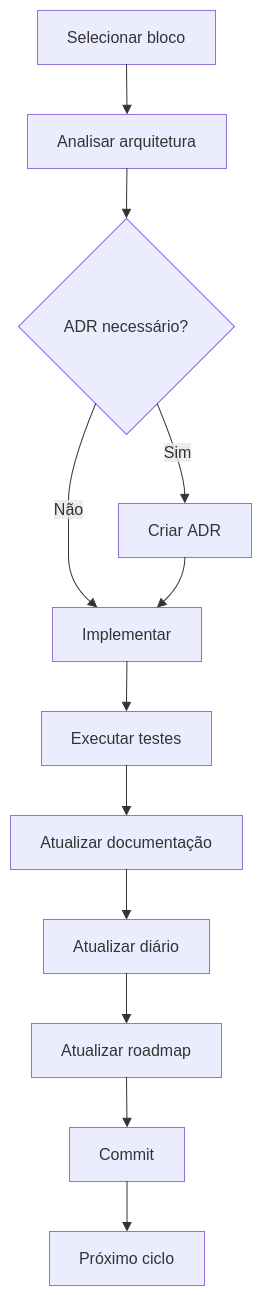

The diagram above was exported from draw.io. Its source (the exported page's mxGraphModel, read from the mxfile embedded in the PNG):
<mxGraphModel dx="1414" dy="729" grid="1" gridSize="10" guides="1" tooltips="1" connect="1" arrows="1" fold="1" page="1" pageScale="1" pageWidth="827" pageHeight="1169" math="0" shadow="0">
  <root>
    <mxCell id="0" />
    <mxCell id="1" parent="0" />
    <UserObject label="" mermaidData="{&#10;  &quot;data&quot;: &quot;flowchart TD\n\nA[Selecionar bloco]\n\nB[Analisar arquitetura]\n\nC{ADR necessário?}\n\nD[Criar ADR]\n\nE[Implementar]\n\nF[Executar testes]\n\nG[Atualizar documentação]\n\nH[Atualizar diário]\n\nI[Atualizar roadmap]\n\nJ[Commit]\n\nK[Próximo ciclo]\n\nA --&gt; B\nB --&gt; C\nC -- Sim --&gt; D\nC -- Não --&gt; E\nD --&gt; E\nE --&gt; F\nF --&gt; G\nG --&gt; H\nH --&gt; I\nI --&gt; J\nJ --&gt; K&quot;,&#10;  &quot;config&quot;: null&#10;}" id="E5QKwgAbUQiBk-WFsbeE-1">
      <mxCell connectable="0" parent="1" style="group;transparentBounds=1;editIcon=1;lockedGroup=0;groupPadding=10;" vertex="1">
        <mxGeometry as="geometry" />
      </mxCell>
    </UserObject>
    <UserObject label="Selecionar bloco" mermaidId="n:A" mermaidBaseStyle="html=1;whiteSpace=wrap;strokeWidth=1;fillColor=light-dark(#ECECFF,#1f2020);strokeColor=light-dark(#9370DB,#cccccc);fontColor=light-dark(#333333,#cccccc);fontFamily=Trebuchet MS,Verdana,Arial,sans-serif;fontSize=16;" mermaidBaseValue="Selecionar bloco" id="E5QKwgAbUQiBk-WFsbeE-2">
      <mxCell parent="E5QKwgAbUQiBk-WFsbeE-1" style="html=1;whiteSpace=wrap;strokeWidth=1;fillColor=light-dark(#ECECFF,#1f2020);strokeColor=light-dark(#9370DB,#cccccc);fontColor=light-dark(#333333,#cccccc);fontFamily=Trebuchet MS,Verdana,Arial,sans-serif;fontSize=16;" vertex="1">
        <mxGeometry height="54" width="178" x="37" y="10" as="geometry" />
      </mxCell>
    </UserObject>
    <UserObject label="Analisar arquitetura" mermaidId="n:B" mermaidBaseStyle="html=1;whiteSpace=wrap;strokeWidth=1;fillColor=light-dark(#ECECFF,#1f2020);strokeColor=light-dark(#9370DB,#cccccc);fontColor=light-dark(#333333,#cccccc);fontFamily=Trebuchet MS,Verdana,Arial,sans-serif;fontSize=16;" mermaidBaseValue="Analisar arquitetura" id="E5QKwgAbUQiBk-WFsbeE-3">
      <mxCell parent="E5QKwgAbUQiBk-WFsbeE-1" style="html=1;whiteSpace=wrap;strokeWidth=1;fillColor=light-dark(#ECECFF,#1f2020);strokeColor=light-dark(#9370DB,#cccccc);fontColor=light-dark(#333333,#cccccc);fontFamily=Trebuchet MS,Verdana,Arial,sans-serif;fontSize=16;" vertex="1">
        <mxGeometry height="54" width="199" x="27" y="114" as="geometry" />
      </mxCell>
    </UserObject>
    <UserObject label="ADR necessário?" mermaidId="n:C" mermaidBaseStyle="rhombus;html=1;strokeWidth=1;whiteSpace=wrap;fillColor=light-dark(#ECECFF,#1f2020);strokeColor=light-dark(#9370DB,#cccccc);fontColor=light-dark(#333333,#cccccc);fontFamily=Trebuchet MS,Verdana,Arial,sans-serif;fontSize=16;" mermaidBaseValue="ADR necessário?" id="E5QKwgAbUQiBk-WFsbeE-4">
      <mxCell parent="E5QKwgAbUQiBk-WFsbeE-1" style="rhombus;html=1;strokeWidth=1;whiteSpace=wrap;fillColor=light-dark(#ECECFF,#1f2020);strokeColor=light-dark(#9370DB,#cccccc);fontColor=light-dark(#333333,#cccccc);fontFamily=Trebuchet MS,Verdana,Arial,sans-serif;fontSize=16;" vertex="1">
        <mxGeometry height="216" width="216" x="18" y="218" as="geometry" />
      </mxCell>
    </UserObject>
    <UserObject label="Criar ADR" mermaidId="n:D" mermaidBaseStyle="html=1;whiteSpace=wrap;strokeWidth=1;fillColor=light-dark(#ECECFF,#1f2020);strokeColor=light-dark(#9370DB,#cccccc);fontColor=light-dark(#333333,#cccccc);fontFamily=Trebuchet MS,Verdana,Arial,sans-serif;fontSize=16;" mermaidBaseValue="Criar ADR" id="E5QKwgAbUQiBk-WFsbeE-5">
      <mxCell parent="E5QKwgAbUQiBk-WFsbeE-1" style="html=1;whiteSpace=wrap;strokeWidth=1;fillColor=light-dark(#ECECFF,#1f2020);strokeColor=light-dark(#9370DB,#cccccc);fontColor=light-dark(#333333,#cccccc);fontFamily=Trebuchet MS,Verdana,Arial,sans-serif;fontSize=16;" vertex="1">
        <mxGeometry height="54" width="133" x="118" y="503" as="geometry" />
      </mxCell>
    </UserObject>
    <UserObject label="Implementar" mermaidId="n:E" mermaidBaseStyle="html=1;whiteSpace=wrap;strokeWidth=1;fillColor=light-dark(#ECECFF,#1f2020);strokeColor=light-dark(#9370DB,#cccccc);fontColor=light-dark(#333333,#cccccc);fontFamily=Trebuchet MS,Verdana,Arial,sans-serif;fontSize=16;" mermaidBaseValue="Implementar" id="E5QKwgAbUQiBk-WFsbeE-6">
      <mxCell parent="E5QKwgAbUQiBk-WFsbeE-1" style="html=1;whiteSpace=wrap;strokeWidth=1;fillColor=light-dark(#ECECFF,#1f2020);strokeColor=light-dark(#9370DB,#cccccc);fontColor=light-dark(#333333,#cccccc);fontFamily=Trebuchet MS,Verdana,Arial,sans-serif;fontSize=16;" vertex="1">
        <mxGeometry height="54" width="149" x="52" y="607" as="geometry" />
      </mxCell>
    </UserObject>
    <UserObject label="Executar testes" mermaidId="n:F" mermaidBaseStyle="html=1;whiteSpace=wrap;strokeWidth=1;fillColor=light-dark(#ECECFF,#1f2020);strokeColor=light-dark(#9370DB,#cccccc);fontColor=light-dark(#333333,#cccccc);fontFamily=Trebuchet MS,Verdana,Arial,sans-serif;fontSize=16;" mermaidBaseValue="Executar testes" id="E5QKwgAbUQiBk-WFsbeE-7">
      <mxCell parent="E5QKwgAbUQiBk-WFsbeE-1" style="html=1;whiteSpace=wrap;strokeWidth=1;fillColor=light-dark(#ECECFF,#1f2020);strokeColor=light-dark(#9370DB,#cccccc);fontColor=light-dark(#333333,#cccccc);fontFamily=Trebuchet MS,Verdana,Arial,sans-serif;fontSize=16;" vertex="1">
        <mxGeometry height="54" width="170" x="41" y="711" as="geometry" />
      </mxCell>
    </UserObject>
    <UserObject label="Atualizar documentação" mermaidId="n:G" mermaidBaseStyle="html=1;whiteSpace=wrap;strokeWidth=1;fillColor=light-dark(#ECECFF,#1f2020);strokeColor=light-dark(#9370DB,#cccccc);fontColor=light-dark(#333333,#cccccc);fontFamily=Trebuchet MS,Verdana,Arial,sans-serif;fontSize=16;" mermaidBaseValue="Atualizar documentação" id="E5QKwgAbUQiBk-WFsbeE-8">
      <mxCell parent="E5QKwgAbUQiBk-WFsbeE-1" style="html=1;whiteSpace=wrap;strokeWidth=1;fillColor=light-dark(#ECECFF,#1f2020);strokeColor=light-dark(#9370DB,#cccccc);fontColor=light-dark(#333333,#cccccc);fontFamily=Trebuchet MS,Verdana,Arial,sans-serif;fontSize=16;" vertex="1">
        <mxGeometry height="54" width="232" x="10" y="815" as="geometry" />
      </mxCell>
    </UserObject>
    <UserObject label="Atualizar diário" mermaidId="n:H" mermaidBaseStyle="html=1;whiteSpace=wrap;strokeWidth=1;fillColor=light-dark(#ECECFF,#1f2020);strokeColor=light-dark(#9370DB,#cccccc);fontColor=light-dark(#333333,#cccccc);fontFamily=Trebuchet MS,Verdana,Arial,sans-serif;fontSize=16;" mermaidBaseValue="Atualizar diário" id="E5QKwgAbUQiBk-WFsbeE-9">
      <mxCell parent="E5QKwgAbUQiBk-WFsbeE-1" style="html=1;whiteSpace=wrap;strokeWidth=1;fillColor=light-dark(#ECECFF,#1f2020);strokeColor=light-dark(#9370DB,#cccccc);fontColor=light-dark(#333333,#cccccc);fontFamily=Trebuchet MS,Verdana,Arial,sans-serif;fontSize=16;" vertex="1">
        <mxGeometry height="54" width="166" x="43" y="919" as="geometry" />
      </mxCell>
    </UserObject>
    <UserObject label="Atualizar roadmap" mermaidId="n:I" mermaidBaseStyle="html=1;whiteSpace=wrap;strokeWidth=1;fillColor=light-dark(#ECECFF,#1f2020);strokeColor=light-dark(#9370DB,#cccccc);fontColor=light-dark(#333333,#cccccc);fontFamily=Trebuchet MS,Verdana,Arial,sans-serif;fontSize=16;" mermaidBaseValue="Atualizar roadmap" id="E5QKwgAbUQiBk-WFsbeE-10">
      <mxCell parent="E5QKwgAbUQiBk-WFsbeE-1" style="html=1;whiteSpace=wrap;strokeWidth=1;fillColor=light-dark(#ECECFF,#1f2020);strokeColor=light-dark(#9370DB,#cccccc);fontColor=light-dark(#333333,#cccccc);fontFamily=Trebuchet MS,Verdana,Arial,sans-serif;fontSize=16;" vertex="1">
        <mxGeometry height="54" width="190" x="31" y="1023" as="geometry" />
      </mxCell>
    </UserObject>
    <UserObject label="Commit" mermaidId="n:J" mermaidBaseStyle="html=1;whiteSpace=wrap;strokeWidth=1;fillColor=light-dark(#ECECFF,#1f2020);strokeColor=light-dark(#9370DB,#cccccc);fontColor=light-dark(#333333,#cccccc);fontFamily=Trebuchet MS,Verdana,Arial,sans-serif;fontSize=16;" mermaidBaseValue="Commit" id="E5QKwgAbUQiBk-WFsbeE-11">
      <mxCell parent="E5QKwgAbUQiBk-WFsbeE-1" style="html=1;whiteSpace=wrap;strokeWidth=1;fillColor=light-dark(#ECECFF,#1f2020);strokeColor=light-dark(#9370DB,#cccccc);fontColor=light-dark(#333333,#cccccc);fontFamily=Trebuchet MS,Verdana,Arial,sans-serif;fontSize=16;" vertex="1">
        <mxGeometry height="54" width="115" x="69" y="1127" as="geometry" />
      </mxCell>
    </UserObject>
    <UserObject label="Próximo ciclo" mermaidId="n:K" mermaidBaseStyle="html=1;whiteSpace=wrap;strokeWidth=1;fillColor=light-dark(#ECECFF,#1f2020);strokeColor=light-dark(#9370DB,#cccccc);fontColor=light-dark(#333333,#cccccc);fontFamily=Trebuchet MS,Verdana,Arial,sans-serif;fontSize=16;" mermaidBaseValue="Próximo ciclo" id="E5QKwgAbUQiBk-WFsbeE-12">
      <mxCell parent="E5QKwgAbUQiBk-WFsbeE-1" style="html=1;whiteSpace=wrap;strokeWidth=1;fillColor=light-dark(#ECECFF,#1f2020);strokeColor=light-dark(#9370DB,#cccccc);fontColor=light-dark(#333333,#cccccc);fontFamily=Trebuchet MS,Verdana,Arial,sans-serif;fontSize=16;" vertex="1">
        <mxGeometry height="54" width="155" x="49" y="1231" as="geometry" />
      </mxCell>
    </UserObject>
    <UserObject label="" mermaidId="e:A-&gt;B#0" mermaidBaseStyle="curved=1;startArrow=none;endArrow=block;endSize=7;strokeColor=light-dark(#333333,#cccccc);exitX=0.5;exitY=1;entryX=0.5;entryY=0;" mermaidBaseValue="" id="E5QKwgAbUQiBk-WFsbeE-13">
      <mxCell edge="1" parent="E5QKwgAbUQiBk-WFsbeE-1" source="E5QKwgAbUQiBk-WFsbeE-2" style="curved=1;startArrow=none;endArrow=block;endSize=7;strokeColor=light-dark(#333333,#cccccc);exitX=0.5;exitY=1;entryX=0.5;entryY=0;rounded=0;" target="E5QKwgAbUQiBk-WFsbeE-3">
        <mxGeometry relative="1" as="geometry">
          <Array as="points" />
        </mxGeometry>
      </mxCell>
    </UserObject>
    <UserObject label="" mermaidId="e:B-&gt;C#0" mermaidBaseStyle="curved=1;startArrow=none;endArrow=block;endSize=7;strokeColor=light-dark(#333333,#cccccc);exitX=0.5;exitY=1;entryX=0.5;entryY=0;" mermaidBaseValue="" id="E5QKwgAbUQiBk-WFsbeE-14">
      <mxCell edge="1" parent="E5QKwgAbUQiBk-WFsbeE-1" source="E5QKwgAbUQiBk-WFsbeE-3" style="curved=1;startArrow=none;endArrow=block;endSize=7;strokeColor=light-dark(#333333,#cccccc);exitX=0.5;exitY=1;entryX=0.5;entryY=0;rounded=0;" target="E5QKwgAbUQiBk-WFsbeE-4">
        <mxGeometry relative="1" as="geometry">
          <Array as="points" />
        </mxGeometry>
      </mxCell>
    </UserObject>
    <UserObject label="Sim" mermaidId="e:C-&gt;D#0" mermaidBaseStyle="curved=1;startArrow=none;endArrow=block;endSize=7;strokeColor=light-dark(#333333,#cccccc);html=1;fontSize=16;labelBackgroundColor=light-dark(#E8E8E88D,#2a2a2a8D);fontFamily=Trebuchet MS,Verdana,Arial,sans-serif;fontColor=light-dark(#333333,#cccccc);exitX=0.7;exitY=1;entryX=0.5;entryY=0;" mermaidBaseValue="Sim" id="E5QKwgAbUQiBk-WFsbeE-15">
      <mxCell edge="1" parent="E5QKwgAbUQiBk-WFsbeE-1" source="E5QKwgAbUQiBk-WFsbeE-4" style="curved=1;startArrow=none;endArrow=block;endSize=7;strokeColor=light-dark(#333333,#cccccc);html=1;fontSize=16;labelBackgroundColor=light-dark(#E8E8E88D,#2a2a2a8D);fontFamily=Trebuchet MS,Verdana,Arial,sans-serif;fontColor=light-dark(#333333,#cccccc);exitX=0.7;exitY=1;entryX=0.5;entryY=0;rounded=0;" target="E5QKwgAbUQiBk-WFsbeE-5">
        <mxGeometry relative="1" as="geometry">
          <Array as="points">
            <mxPoint x="184" y="469" />
          </Array>
        </mxGeometry>
      </mxCell>
    </UserObject>
    <UserObject label="Não" mermaidId="e:C-&gt;E#0" mermaidBaseStyle="curved=1;startArrow=none;endArrow=block;endSize=7;strokeColor=light-dark(#333333,#cccccc);html=1;fontSize=16;labelBackgroundColor=light-dark(#E8E8E88D,#2a2a2a8D);fontFamily=Trebuchet MS,Verdana,Arial,sans-serif;fontColor=light-dark(#333333,#cccccc);exitX=0.3;exitY=1;entryX=0.3;entryY=0;" mermaidBaseValue="Não" id="E5QKwgAbUQiBk-WFsbeE-16">
      <mxCell edge="1" parent="E5QKwgAbUQiBk-WFsbeE-1" source="E5QKwgAbUQiBk-WFsbeE-4" style="curved=1;startArrow=none;endArrow=block;endSize=7;strokeColor=light-dark(#333333,#cccccc);html=1;fontSize=16;labelBackgroundColor=light-dark(#E8E8E88D,#2a2a2a8D);fontFamily=Trebuchet MS,Verdana,Arial,sans-serif;fontColor=light-dark(#333333,#cccccc);exitX=0.3;exitY=1;entryX=0.3;entryY=0;rounded=0;" target="E5QKwgAbUQiBk-WFsbeE-6">
        <mxGeometry relative="1" as="geometry">
          <Array as="points">
            <mxPoint x="68" y="469" />
            <mxPoint x="68" y="530" />
            <mxPoint x="68" y="582" />
          </Array>
        </mxGeometry>
      </mxCell>
    </UserObject>
    <UserObject label="" mermaidId="e:D-&gt;E#0" mermaidBaseStyle="curved=1;startArrow=none;endArrow=block;endSize=7;strokeColor=light-dark(#333333,#cccccc);exitX=0.5;exitY=1;entryX=0.7;entryY=0;" mermaidBaseValue="" id="E5QKwgAbUQiBk-WFsbeE-17">
      <mxCell edge="1" parent="E5QKwgAbUQiBk-WFsbeE-1" source="E5QKwgAbUQiBk-WFsbeE-5" style="curved=1;startArrow=none;endArrow=block;endSize=7;strokeColor=light-dark(#333333,#cccccc);exitX=0.5;exitY=1;entryX=0.7;entryY=0;rounded=0;" target="E5QKwgAbUQiBk-WFsbeE-6">
        <mxGeometry relative="1" as="geometry">
          <Array as="points">
            <mxPoint x="184" y="582" />
          </Array>
        </mxGeometry>
      </mxCell>
    </UserObject>
    <UserObject label="" mermaidId="e:E-&gt;F#0" mermaidBaseStyle="curved=1;startArrow=none;endArrow=block;endSize=7;strokeColor=light-dark(#333333,#cccccc);exitX=0.5;exitY=1;entryX=0.5;entryY=0;" mermaidBaseValue="" id="E5QKwgAbUQiBk-WFsbeE-18">
      <mxCell edge="1" parent="E5QKwgAbUQiBk-WFsbeE-1" source="E5QKwgAbUQiBk-WFsbeE-6" style="curved=1;startArrow=none;endArrow=block;endSize=7;strokeColor=light-dark(#333333,#cccccc);exitX=0.5;exitY=1;entryX=0.5;entryY=0;rounded=0;" target="E5QKwgAbUQiBk-WFsbeE-7">
        <mxGeometry relative="1" as="geometry">
          <Array as="points" />
        </mxGeometry>
      </mxCell>
    </UserObject>
    <UserObject label="" mermaidId="e:F-&gt;G#0" mermaidBaseStyle="curved=1;startArrow=none;endArrow=block;endSize=7;strokeColor=light-dark(#333333,#cccccc);exitX=0.5;exitY=1;entryX=0.5;entryY=0;" mermaidBaseValue="" id="E5QKwgAbUQiBk-WFsbeE-19">
      <mxCell edge="1" parent="E5QKwgAbUQiBk-WFsbeE-1" source="E5QKwgAbUQiBk-WFsbeE-7" style="curved=1;startArrow=none;endArrow=block;endSize=7;strokeColor=light-dark(#333333,#cccccc);exitX=0.5;exitY=1;entryX=0.5;entryY=0;rounded=0;" target="E5QKwgAbUQiBk-WFsbeE-8">
        <mxGeometry relative="1" as="geometry">
          <Array as="points" />
        </mxGeometry>
      </mxCell>
    </UserObject>
    <UserObject label="" mermaidId="e:G-&gt;H#0" mermaidBaseStyle="curved=1;startArrow=none;endArrow=block;endSize=7;strokeColor=light-dark(#333333,#cccccc);exitX=0.5;exitY=1;entryX=0.5;entryY=0;" mermaidBaseValue="" id="E5QKwgAbUQiBk-WFsbeE-20">
      <mxCell edge="1" parent="E5QKwgAbUQiBk-WFsbeE-1" source="E5QKwgAbUQiBk-WFsbeE-8" style="curved=1;startArrow=none;endArrow=block;endSize=7;strokeColor=light-dark(#333333,#cccccc);exitX=0.5;exitY=1;entryX=0.5;entryY=0;rounded=0;" target="E5QKwgAbUQiBk-WFsbeE-9">
        <mxGeometry relative="1" as="geometry">
          <Array as="points" />
        </mxGeometry>
      </mxCell>
    </UserObject>
    <UserObject label="" mermaidId="e:H-&gt;I#0" mermaidBaseStyle="curved=1;startArrow=none;endArrow=block;endSize=7;strokeColor=light-dark(#333333,#cccccc);exitX=0.5;exitY=1;entryX=0.5;entryY=0;" mermaidBaseValue="" id="E5QKwgAbUQiBk-WFsbeE-21">
      <mxCell edge="1" parent="E5QKwgAbUQiBk-WFsbeE-1" source="E5QKwgAbUQiBk-WFsbeE-9" style="curved=1;startArrow=none;endArrow=block;endSize=7;strokeColor=light-dark(#333333,#cccccc);exitX=0.5;exitY=1;entryX=0.5;entryY=0;rounded=0;" target="E5QKwgAbUQiBk-WFsbeE-10">
        <mxGeometry relative="1" as="geometry">
          <Array as="points" />
        </mxGeometry>
      </mxCell>
    </UserObject>
    <UserObject label="" mermaidId="e:I-&gt;J#0" mermaidBaseStyle="curved=1;startArrow=none;endArrow=block;endSize=7;strokeColor=light-dark(#333333,#cccccc);exitX=0.5;exitY=1;entryX=0.5;entryY=0;" mermaidBaseValue="" id="E5QKwgAbUQiBk-WFsbeE-22">
      <mxCell edge="1" parent="E5QKwgAbUQiBk-WFsbeE-1" source="E5QKwgAbUQiBk-WFsbeE-10" style="curved=1;startArrow=none;endArrow=block;endSize=7;strokeColor=light-dark(#333333,#cccccc);exitX=0.5;exitY=1;entryX=0.5;entryY=0;rounded=0;" target="E5QKwgAbUQiBk-WFsbeE-11">
        <mxGeometry relative="1" as="geometry">
          <Array as="points" />
        </mxGeometry>
      </mxCell>
    </UserObject>
    <UserObject label="" mermaidId="e:J-&gt;K#0" mermaidBaseStyle="curved=1;startArrow=none;endArrow=block;endSize=7;strokeColor=light-dark(#333333,#cccccc);exitX=0.5;exitY=1;entryX=0.5;entryY=0;" mermaidBaseValue="" id="E5QKwgAbUQiBk-WFsbeE-23">
      <mxCell edge="1" parent="E5QKwgAbUQiBk-WFsbeE-1" source="E5QKwgAbUQiBk-WFsbeE-11" style="curved=1;startArrow=none;endArrow=block;endSize=7;strokeColor=light-dark(#333333,#cccccc);exitX=0.5;exitY=1;entryX=0.5;entryY=0;rounded=0;" target="E5QKwgAbUQiBk-WFsbeE-12">
        <mxGeometry relative="1" as="geometry">
          <Array as="points" />
        </mxGeometry>
      </mxCell>
    </UserObject>
  </root>
</mxGraphModel>